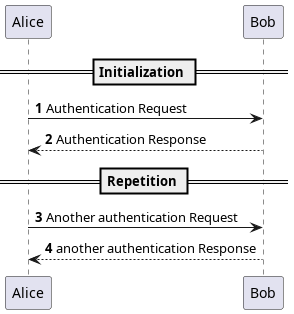

The diagram above was rendered by PlantUML. Its source (embedded in the PNG):
@startuml
'https://plantuml.com/sequence-diagram

autonumber

== Initialization ==

Alice -> Bob: Authentication Request
Bob --> Alice: Authentication Response

== Repetition ==

Alice -> Bob: Another authentication Request
Alice <-- Bob: another authentication Response
@enduml